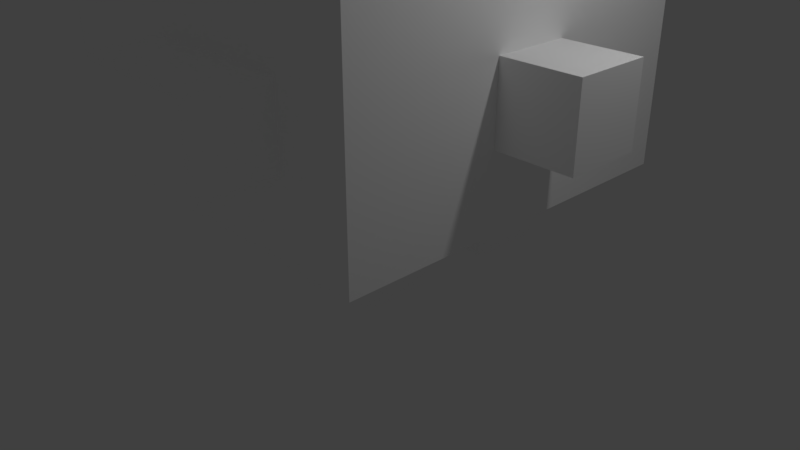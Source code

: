 # Source: baby.blend  (saved by Blender 2.79.0; exported with 4.5.12 LTS)
import bpy
from mathutils import Matrix  # noqa: F401  (used for matrix-valued properties, if any)

bpy.ops.wm.read_factory_settings(use_empty=True)
scene = bpy.context.scene
scene.name = 'Scene'

# ---- collections
col_collection_1 = bpy.data.collections.new('Collection 1'); scene.collection.children.link(col_collection_1)

# ---- materials (node trees are filled in below, after node groups)
mat_palette_001 = bpy.data.materials.new('palette.001')
mat_palette_001.alpha_threshold = 0.0
mat_palette_001.use_transparent_shadow = False
mat_palette_001.diffuse_color = (1.0, 1.0, 1.0, 1.0)
mat_palette_001.specular_color = (0.0, 0.0, 0.0)
mat_palette_001.roughness = 0.5
mat_palette_001.specular_intensity = 1.0

# ---- material node trees

# ---- world
world_world = bpy.data.worlds.new('World'); scene.world = world_world
world_world.color = (0.05088, 0.05088, 0.05088)
world_world.use_sun_shadow = False
world_world.sun_shadow_jitter_overblur = 0.0
world_world.cycles.sampling_method = 'MANUAL'

# ---- cameras
cam_camera = bpy.data.cameras.new('Camera')
cam_camera.clip_end = 100.0
cam_camera.lens = 35.0
cam_camera.sensor_width = 32.0
cam_camera.sensor_height = 18.0
cam_camera.ortho_scale = 7.314
cam_camera.dof.focus_distance = 0.0
cam_camera.dof.aperture_fstop = 128.0

# ---- lights
light_lamp = bpy.data.lights.new('Lamp', 'POINT')
light_lamp.transmission_factor = 0.0
light_lamp.cutoff_distance = 30.0
light_lamp.energy = 100.0
light_lamp.shadow_buffer_clip_start = 1.001
light_lamp.shadow_soft_size = 0.1
light_lamp.shadow_maximum_resolution = 0.006
light_lamp.use_absolute_resolution = True

# ---- meshes
me_baby_chicken = bpy.data.meshes.new('baby_chicken')
me_baby_chicken.from_pydata([(-3.0, 3.0, 1.0), (-3.0, 2.0, -1.0), (-3.0, 2.0, 1.0), (-3.0, 3.0, -1.0), (-2.0, 2.0, 1.0), (-2.0, 1.0, -3.0), (-2.0, 1.0, 2.0), (-2.0, 2.0, -1.0), (-2.0, 3.0, 1.0), (-2.0, 3.0, -1.0), (-2.0, 4.0, -1.0), (-2.0, 4.0, -3.0), (-2.0, 6.0, 2.0), (-2.0, 6.0, -1.0), (-1.0, 1.0, 1.0), (-1.0, 0.0, 0.0), (-1.0, 0.0, 1.0), (-1.0, 1.0, 0.0), (0.0, 3.0, 3.0), (0.0, 2.0, 2.0), (0.0, 2.0, 3.0), (0.0, 3.0, 2.0), (0.0, 4.0, -3.0), (0.0, 2.0, -4.0), (0.0, 2.0, -3.0), (0.0, 4.0, -4.0), (1.0, 1.0, 1.0), (1.0, 0.0, 0.0), (1.0, 0.0, 1.0), (1.0, 1.0, 0.0), (0.0, 0.0, 1.0), (0.0, 0.0, 0.0), (0.0, 1.0, 1.0), (0.0, 1.0, 0.0), (1.0, 2.0, 3.0), (1.0, 2.0, 2.0), (1.0, 3.0, 3.0), (1.0, 3.0, 2.0), (1.0, 2.0, -3.0), (1.0, 2.0, -4.0), (1.0, 4.0, -3.0), (1.0, 4.0, -4.0), (2.0, 0.0, 1.0), (2.0, 0.0, 0.0), (2.0, 1.0, 1.0), (2.0, 1.0, 0.0), (3.0, 1.0, 2.0), (3.0, 1.0, -3.0), (3.0, 2.0, 1.0), (3.0, 2.0, -1.0), (3.0, 3.0, 1.0), (3.0, 3.0, -1.0), (3.0, 4.0, -1.0), (3.0, 4.0, -3.0), (3.0, 6.0, 2.0), (3.0, 6.0, -1.0), (4.0, 2.0, 1.0), (4.0, 2.0, -1.0), (4.0, 3.0, 1.0), (4.0, 3.0, -1.0), (1.0, 2.0, 3.0), (0.0, 3.0, 3.0), (0.0, 2.0, 3.0), (1.0, 3.0, 3.0), (-1.0, 3.0, 2.0), (-2.0, 6.0, 2.0), (-2.0, 1.0, 2.0), (-1.0, 4.0, 2.0), (-1.0, 5.0, 2.0), (0.0, 2.0, 2.0), (0.0, 3.0, 2.0), (0.0, 4.0, 2.0), (0.0, 5.0, 2.0), (1.0, 2.0, 2.0), (1.0, 3.0, 2.0), (1.0, 4.0, 2.0), (1.0, 5.0, 2.0), (2.0, 3.0, 2.0), (2.0, 4.0, 2.0), (2.0, 5.0, 2.0), (3.0, 1.0, 2.0), (3.0, 6.0, 2.0), (-2.0, 2.0, 1.0), (-3.0, 3.0, 1.0), (-3.0, 2.0, 1.0), (-2.0, 3.0, 1.0), (0.0, 0.0, 1.0), (-1.0, 1.0, 1.0), (-1.0, 0.0, 1.0), (0.0, 1.0, 1.0), (2.0, 0.0, 1.0), (1.0, 1.0, 1.0), (1.0, 0.0, 1.0), (2.0, 1.0, 1.0), (4.0, 2.0, 1.0), (3.0, 3.0, 1.0), (3.0, 2.0, 1.0), (4.0, 3.0, 1.0), (-1.0, 0.0, 0.0), (-1.0, 1.0, 0.0), (0.0, 0.0, 0.0), (0.0, 1.0, 0.0), (1.0, 0.0, 0.0), (1.0, 1.0, 0.0), (2.0, 0.0, 0.0), (2.0, 1.0, 0.0), (-3.0, 2.0, -1.0), (-3.0, 3.0, -1.0), (-2.0, 2.0, -1.0), (-2.0, 3.0, -1.0), (-2.0, 4.0, -1.0), (-2.0, 6.0, -1.0), (3.0, 4.0, -1.0), (3.0, 6.0, -1.0), (3.0, 2.0, -1.0), (3.0, 3.0, -1.0), (4.0, 2.0, -1.0), (4.0, 3.0, -1.0), (-2.0, 1.0, -3.0), (-2.0, 4.0, -3.0), (0.0, 2.0, -3.0), (0.0, 4.0, -3.0), (1.0, 2.0, -3.0), (3.0, 1.0, -3.0), (1.0, 4.0, -3.0), (3.0, 4.0, -3.0), (0.0, 2.0, -4.0), (0.0, 4.0, -4.0), (1.0, 2.0, -4.0), (1.0, 4.0, -4.0), (-1.0, 0.0, 0.0), (0.0, 0.0, 1.0), (-1.0, 0.0, 1.0), (0.0, 0.0, 0.0), (1.0, 0.0, 0.0), (2.0, 0.0, 1.0), (1.0, 0.0, 1.0), (2.0, 0.0, 0.0), (-1.0, 1.0, 1.0), (3.0, 1.0, 2.0), (-2.0, 1.0, 2.0), (0.0, 1.0, 1.0), (1.0, 1.0, 1.0), (2.0, 1.0, 1.0), (-1.0, 1.0, 0.0), (0.0, 1.0, 0.0), (1.0, 1.0, 0.0), (2.0, 1.0, 0.0), (-2.0, 1.0, -3.0), (3.0, 1.0, -3.0), (0.0, 2.0, 2.0), (1.0, 2.0, 3.0), (0.0, 2.0, 3.0), (1.0, 2.0, 2.0), (-3.0, 2.0, -1.0), (-2.0, 2.0, 1.0), (-3.0, 2.0, 1.0), (-2.0, 2.0, -1.0), (3.0, 2.0, -1.0), (4.0, 2.0, 1.0), (3.0, 2.0, 1.0), (4.0, 2.0, -1.0), (0.0, 2.0, -4.0), (1.0, 2.0, -3.0), (0.0, 2.0, -3.0), (1.0, 2.0, -4.0), (0.0, 3.0, 3.0), (1.0, 3.0, 3.0), (0.0, 3.0, 2.0), (1.0, 3.0, 2.0), (-3.0, 3.0, 1.0), (-2.0, 3.0, 1.0), (-3.0, 3.0, -1.0), (-2.0, 3.0, -1.0), (3.0, 3.0, 1.0), (4.0, 3.0, 1.0), (3.0, 3.0, -1.0), (4.0, 3.0, -1.0), (-2.0, 4.0, -1.0), (3.0, 4.0, -1.0), (-2.0, 4.0, -3.0), (0.0, 4.0, -3.0), (1.0, 4.0, -3.0), (3.0, 4.0, -3.0), (0.0, 4.0, -4.0), (1.0, 4.0, -4.0), (-2.0, 6.0, 2.0), (3.0, 6.0, 2.0), (-2.0, 6.0, -1.0), (3.0, 6.0, -1.0)], [], [(0, 1, 2), (3, 1, 0), (4, 5, 6), (7, 5, 4), (8, 4, 6), (9, 5, 7), (10, 5, 9), (10, 9, 8), (11, 5, 10), (12, 8, 6), (12, 10, 8), (13, 10, 12), (14, 15, 16), (17, 15, 14), (18, 19, 20), (21, 19, 18), (22, 23, 24), (25, 23, 22), (26, 27, 28), (29, 27, 26), (30, 31, 32), (32, 31, 33), (34, 35, 36), (36, 35, 37), (38, 39, 40), (40, 39, 41), (42, 43, 44), (44, 43, 45), (46, 47, 48), (48, 47, 49), (46, 48, 50), (49, 47, 51), (51, 47, 52), (50, 51, 52), (52, 47, 53), (46, 50, 54), (50, 52, 54), (54, 52, 55), (56, 57, 58), (58, 57, 59), (60, 61, 62), (63, 61, 60), (64, 65, 66), (67, 65, 64), (68, 65, 67), (69, 64, 66), (70, 67, 64), (70, 64, 69), (71, 68, 67), (71, 67, 70), (72, 65, 68), (72, 68, 71), (73, 69, 66), (74, 71, 70), (74, 72, 71), (75, 72, 74), (76, 65, 72), (76, 72, 75), (77, 75, 74), (77, 74, 73), (78, 76, 75), (78, 75, 77), (79, 65, 76), (79, 76, 78), (80, 73, 66), (80, 78, 77), (80, 79, 78), (80, 77, 73), (81, 65, 79), (81, 79, 80), (82, 83, 84), (85, 83, 82), (86, 87, 88), (89, 87, 86), (90, 91, 92), (93, 91, 90), (94, 95, 96), (97, 95, 94), (98, 99, 100), (100, 99, 101), (102, 103, 104), (104, 103, 105), (106, 107, 108), (108, 107, 109), (110, 111, 112), (112, 111, 113), (114, 115, 116), (116, 115, 117), (118, 119, 120), (120, 119, 121), (118, 120, 122), (118, 122, 123), (122, 124, 123), (123, 124, 125), (126, 127, 128), (128, 127, 129), (130, 131, 132), (133, 131, 130), (134, 135, 136), (137, 135, 134), (138, 139, 140), (141, 139, 138), (142, 139, 141), (143, 139, 142), (144, 138, 140), (145, 142, 141), (146, 142, 145), (147, 139, 143), (148, 146, 145), (148, 147, 146), (148, 144, 140), (148, 145, 144), (149, 139, 147), (149, 147, 148), (150, 151, 152), (153, 151, 150), (154, 155, 156), (157, 155, 154), (158, 159, 160), (161, 159, 158), (162, 163, 164), (165, 163, 162), (166, 167, 168), (168, 167, 169), (170, 171, 172), (172, 171, 173), (174, 175, 176), (176, 175, 177), (178, 179, 180), (180, 179, 181), (181, 179, 182), (182, 179, 183), (181, 182, 184), (184, 182, 185), (186, 187, 188), (188, 187, 189)])
me_baby_chicken.polygons.foreach_set('use_smooth', [True] * 136)
_uv = me_baby_chicken.uv_layers.new(name='UVMap')
_uv.uv.foreach_set('vector', [0.3066, 0.5, 0.3066, 0.5, 0.3066, 0.5, 0.3066, 0.5, 0.3066, 0.5, 0.3066, 0.5, 0.3066, 0.5, 0.3066, 0.5, 0.3066, 0.5, 0.3066, 0.5, 0.3066, 0.5, 0.3066, 0.5, 0.3066, 0.5, 0.3066, 0.5, 0.3066, 0.5, 0.3066, 0.5, 0.3066, 0.5, 0.3066, 0.5, 0.3066, 0.5, 0.3066, 0.5, 0.3066, 0.5, 0.3066, 0.5, 0.3066, 0.5, 0.3066, 0.5, 0.3066, 0.5, 0.3066, 0.5, 0.3066, 0.5, 0.3066, 0.5, 0.3066, 0.5, 0.3066, 0.5, 0.3066, 0.5, 0.3066, 0.5, 0.3066, 0.5, 0.3066, 0.5, 0.3066, 0.5, 0.3066, 0.5, 0.06445, 0.5, 0.06445, 0.5, 0.06445, 0.5, 0.06445, 0.5, 0.06445, 0.5, 0.06445, 0.5, 0.06445, 0.5, 0.06445, 0.5, 0.06445, 0.5, 0.06445, 0.5, 0.06445, 0.5, 0.06445, 0.5, 0.3066, 0.5, 0.3066, 0.5, 0.3066, 0.5, 0.3066, 0.5, 0.3066, 0.5, 0.3066, 0.5, 0.06445, 0.5, 0.06445, 0.5, 0.06445, 0.5, 0.06445, 0.5, 0.06445, 0.5, 0.06445, 0.5, 0.06445, 0.5, 0.06445, 0.5, 0.06445, 0.5, 0.06445, 0.5, 0.06445, 0.5, 0.06445, 0.5, 0.06445, 0.5, 0.06445, 0.5, 0.06445, 0.5, 0.06445, 0.5, 0.06445, 0.5, 0.06445, 0.5, 0.3066, 0.5, 0.3066, 0.5, 0.3066, 0.5, 0.3066, 0.5, 0.3066, 0.5, 0.3066, 0.5, 0.06445, 0.5, 0.06445, 0.5, 0.06445, 0.5, 0.06445, 0.5, 0.06445, 0.5, 0.06445, 0.5, 0.3066, 0.5, 0.3066, 0.5, 0.3066, 0.5, 0.3066, 0.5, 0.3066, 0.5, 0.3066, 0.5, 0.3066, 0.5, 0.3066, 0.5, 0.3066, 0.5, 0.3066, 0.5, 0.3066, 0.5, 0.3066, 0.5, 0.3066, 0.5, 0.3066, 0.5, 0.3066, 0.5, 0.3066, 0.5, 0.3066, 0.5, 0.3066, 0.5, 0.3066, 0.5, 0.3066, 0.5, 0.3066, 0.5, 0.3066, 0.5, 0.3066, 0.5, 0.3066, 0.5, 0.3066, 0.5, 0.3066, 0.5, 0.3066, 0.5, 0.3066, 0.5, 0.3066, 0.5, 0.3066, 0.5, 0.3066, 0.5, 0.3066, 0.5, 0.3066, 0.5, 0.3066, 0.5, 0.3066, 0.5, 0.3066, 0.5, 0.06445, 0.5, 0.06445, 0.5, 0.06445, 0.5, 0.06445, 0.5, 0.06445, 0.5, 0.06445, 0.5, 0.3066, 0.5, 0.3066, 0.5, 0.3066, 0.5, 0.3066, 0.5, 0.3066, 0.5, 0.3066, 0.5, 0.3066, 0.5, 0.3066, 0.5, 0.3066, 0.5, 0.3066, 0.5, 0.3066, 0.5, 0.3066, 0.5, 0.9941, 0.5, 0.9941, 0.5, 0.9941, 0.5, 0.3066, 0.5, 0.3066, 0.5, 0.3066, 0.5, 0.001953, 0.5, 0.001953, 0.5, 0.001953, 0.5, 0.9941, 0.5, 0.9941, 0.5, 0.9941, 0.5, 0.3066, 0.5, 0.3066, 0.5, 0.3066, 0.5, 0.001953, 0.5, 0.001953, 0.5, 0.001953, 0.5, 0.3066, 0.5, 0.3066, 0.5, 0.3066, 0.5, 0.3066, 0.5, 0.3066, 0.5, 0.3066, 0.5, 0.3066, 0.5, 0.3066, 0.5, 0.3066, 0.5, 0.3066, 0.5, 0.3066, 0.5, 0.3066, 0.5, 0.3066, 0.5, 0.3066, 0.5, 0.3066, 0.5, 0.3066, 0.5, 0.3066, 0.5, 0.3066, 0.5, 0.9941, 0.5, 0.9941, 0.5, 0.9941, 0.5, 0.3066, 0.5, 0.3066, 0.5, 0.3066, 0.5, 0.001953, 0.5, 0.001953, 0.5, 0.001953, 0.5, 0.9941, 0.5, 0.9941, 0.5, 0.9941, 0.5, 0.3066, 0.5, 0.3066, 0.5, 0.3066, 0.5, 0.001953, 0.5, 0.001953, 0.5, 0.001953, 0.5, 0.3066, 0.5, 0.3066, 0.5, 0.3066, 0.5, 0.3066, 0.5, 0.3066, 0.5, 0.3066, 0.5, 0.3066, 0.5, 0.3066, 0.5, 0.3066, 0.5, 0.3066, 0.5, 0.3066, 0.5, 0.3066, 0.5, 0.3066, 0.5, 0.3066, 0.5, 0.3066, 0.5, 0.3066, 0.5, 0.3066, 0.5, 0.3066, 0.5, 0.3066, 0.5, 0.3066, 0.5, 0.3066, 0.5, 0.3066, 0.5, 0.3066, 0.5, 0.3066, 0.5, 0.06445, 0.5, 0.06445, 0.5, 0.06445, 0.5, 0.06445, 0.5, 0.06445, 0.5, 0.06445, 0.5, 0.06445, 0.5, 0.06445, 0.5, 0.06445, 0.5, 0.06445, 0.5, 0.06445, 0.5, 0.06445, 0.5, 0.3066, 0.5, 0.3066, 0.5, 0.3066, 0.5, 0.3066, 0.5, 0.3066, 0.5, 0.3066, 0.5, 0.06445, 0.5, 0.06445, 0.5, 0.06445, 0.5, 0.06445, 0.5, 0.06445, 0.5, 0.06445, 0.5, 0.06445, 0.5, 0.06445, 0.5, 0.06445, 0.5, 0.06445, 0.5, 0.06445, 0.5, 0.06445, 0.5, 0.3066, 0.5, 0.3066, 0.5, 0.3066, 0.5, 0.3066, 0.5, 0.3066, 0.5, 0.3066, 0.5, 0.3066, 0.5, 0.3066, 0.5, 0.3066, 0.5, 0.3066, 0.5, 0.3066, 0.5, 0.3066, 0.5, 0.3066, 0.5, 0.3066, 0.5, 0.3066, 0.5, 0.3066, 0.5, 0.3066, 0.5, 0.3066, 0.5, 0.3066, 0.5, 0.3066, 0.5, 0.3066, 0.5, 0.3066, 0.5, 0.3066, 0.5, 0.3066, 0.5, 0.3066, 0.5, 0.3066, 0.5, 0.3066, 0.5, 0.3066, 0.5, 0.3066, 0.5, 0.3066, 0.5, 0.3066, 0.5, 0.3066, 0.5, 0.3066, 0.5, 0.3066, 0.5, 0.3066, 0.5, 0.3066, 0.5, 0.3066, 0.5, 0.3066, 0.5, 0.3066, 0.5, 0.3066, 0.5, 0.3066, 0.5, 0.3066, 0.5, 0.06445, 0.5, 0.06445, 0.5, 0.06445, 0.5, 0.06445, 0.5, 0.06445, 0.5, 0.06445, 0.5, 0.06445, 0.5, 0.06445, 0.5, 0.06445, 0.5, 0.06445, 0.5, 0.06445, 0.5, 0.06445, 0.5, 0.3066, 0.5, 0.3066, 0.5, 0.3066, 0.5, 0.3066, 0.5, 0.3066, 0.5, 0.3066, 0.5, 0.3066, 0.5, 0.3066, 0.5, 0.3066, 0.5, 0.3066, 0.5, 0.3066, 0.5, 0.3066, 0.5, 0.3066, 0.5, 0.3066, 0.5, 0.3066, 0.5, 0.3066, 0.5, 0.3066, 0.5, 0.3066, 0.5, 0.3066, 0.5, 0.3066, 0.5, 0.3066, 0.5, 0.3066, 0.5, 0.3066, 0.5, 0.3066, 0.5, 0.3066, 0.5, 0.3066, 0.5, 0.3066, 0.5, 0.3066, 0.5, 0.3066, 0.5, 0.3066, 0.5, 0.3066, 0.5, 0.3066, 0.5, 0.3066, 0.5, 0.3066, 0.5, 0.3066, 0.5, 0.3066, 0.5, 0.3066, 0.5, 0.3066, 0.5, 0.3066, 0.5, 0.3066, 0.5, 0.3066, 0.5, 0.3066, 0.5, 0.06445, 0.5, 0.06445, 0.5, 0.06445, 0.5, 0.06445, 0.5, 0.06445, 0.5, 0.06445, 0.5, 0.3066, 0.5, 0.3066, 0.5, 0.3066, 0.5, 0.3066, 0.5, 0.3066, 0.5, 0.3066, 0.5, 0.3066, 0.5, 0.3066, 0.5, 0.3066, 0.5, 0.3066, 0.5, 0.3066, 0.5, 0.3066, 0.5, 0.3066, 0.5, 0.3066, 0.5, 0.3066, 0.5, 0.3066, 0.5, 0.3066, 0.5, 0.3066, 0.5, 0.06445, 0.5, 0.06445, 0.5, 0.06445, 0.5, 0.06445, 0.5, 0.06445, 0.5, 0.06445, 0.5, 0.3066, 0.5, 0.3066, 0.5, 0.3066, 0.5, 0.3066, 0.5, 0.3066, 0.5, 0.3066, 0.5, 0.3066, 0.5, 0.3066, 0.5, 0.3066, 0.5, 0.3066, 0.5, 0.3066, 0.5, 0.3066, 0.5, 0.3066, 0.5, 0.3066, 0.5, 0.3066, 0.5, 0.3066, 0.5, 0.3066, 0.5, 0.3066, 0.5, 0.3066, 0.5, 0.3066, 0.5, 0.3066, 0.5, 0.3066, 0.5, 0.3066, 0.5, 0.3066, 0.5, 0.3066, 0.5, 0.3066, 0.5, 0.3066, 0.5, 0.3066, 0.5, 0.3066, 0.5, 0.3066, 0.5, 0.3066, 0.5, 0.3066, 0.5, 0.3066, 0.5, 0.3066, 0.5, 0.3066, 0.5, 0.3066, 0.5])
me_baby_chicken.materials.append(mat_palette_001)
me_baby_chicken.use_remesh_preserve_volume = False
me_baby_chicken.use_remesh_preserve_attributes = False
me_baby_chicken.use_mirror_vertex_groups = False
me_baby_chicken.update()
me_baby_chicken.normals_split_custom_set([tuple(v) for v in zip(*[iter([-1.0, 0.0, 0.0, -1.0, 0.0, 0.0, -1.0, 0.0, 0.0, -1.0, 0.0, 0.0, -1.0, 0.0, 0.0, -1.0, 0.0, 0.0, -1.0, 0.0, 0.0, -1.0, 0.0, 0.0, -1.0, 0.0, 0.0, -1.0, 0.0, 0.0, -1.0, 0.0, 0.0, -1.0, 0.0, 0.0, -1.0, 0.0, 0.0, -1.0, 0.0, 0.0, -1.0, 0.0, 0.0, -1.0, 0.0, 0.0, -1.0, 0.0, 0.0, -1.0, 0.0, 0.0, -1.0, 0.0, 0.0, -1.0, 0.0, 0.0, -1.0, 0.0, 0.0, -1.0, 0.0, 0.0, -1.0, 0.0, 0.0, -1.0, 0.0, 0.0, -1.0, 0.0, 0.0, -1.0, 0.0, 0.0, -1.0, 0.0, 0.0, -1.0, 0.0, 0.0, -1.0, 0.0, 0.0, -1.0, 0.0, 0.0, -1.0, 0.0, 0.0, -1.0, 0.0, 0.0, -1.0, 0.0, 0.0, -1.0, 0.0, 0.0, -1.0, 0.0, 0.0, -1.0, 0.0, 0.0, -1.0, 0.0, 0.0, -1.0, 0.0, 0.0, -1.0, 0.0, 0.0, -1.0, 0.0, 0.0, -1.0, 0.0, 0.0, -1.0, 0.0, 0.0, -1.0, 0.0, 0.0, -1.0, 0.0, 0.0, -1.0, 0.0, 0.0, -1.0, 0.0, 0.0, -1.0, 0.0, 0.0, -1.0, 0.0, 0.0, -1.0, 0.0, 0.0, -1.0, 0.0, 0.0, -1.0, 0.0, 0.0, -1.0, 0.0, 0.0, -1.0, 0.0, 0.0, -1.0, 0.0, 0.0, -1.0, 0.0, 0.0, -1.0, 0.0, 0.0, -1.0, 0.0, 0.0, -1.0, 0.0, 0.0, -1.0, 0.0, 0.0, -1.0, 0.0, 0.0, 1.0, 0.0, 0.0, 1.0, 0.0, 0.0, 1.0, 0.0, 0.0, 1.0, 0.0, 0.0, 1.0, 0.0, 0.0, 1.0, 0.0, 0.0, 1.0, 0.0, 0.0, 1.0, 0.0, 0.0, 1.0, 0.0, 0.0, 1.0, 0.0, 0.0, 1.0, 0.0, 0.0, 1.0, 0.0, 0.0, 1.0, 0.0, 0.0, 1.0, 0.0, 0.0, 1.0, 0.0, 0.0, 1.0, 0.0, 0.0, 1.0, 0.0, 0.0, 1.0, 0.0, 0.0, 1.0, 0.0, 0.0, 1.0, 0.0, 0.0, 1.0, 0.0, 0.0, 1.0, 0.0, 0.0, 1.0, 0.0, 0.0, 1.0, 0.0, 0.0, 1.0, 0.0, 0.0, 1.0, 0.0, 0.0, 1.0, 0.0, 0.0, 1.0, 0.0, 0.0, 1.0, 0.0, 0.0, 1.0, 0.0, 0.0, 1.0, 0.0, 0.0, 1.0, 0.0, 0.0, 1.0, 0.0, 0.0, 1.0, 0.0, 0.0, 1.0, 0.0, 0.0, 1.0, 0.0, 0.0, 1.0, 0.0, 0.0, 1.0, 0.0, 0.0, 1.0, 0.0, 0.0, 1.0, 0.0, 0.0, 1.0, 0.0, 0.0, 1.0, 0.0, 0.0, 1.0, 0.0, 0.0, 1.0, 0.0, 0.0, 1.0, 0.0, 0.0, 1.0, 0.0, 0.0, 1.0, 0.0, 0.0, 1.0, 0.0, 0.0, 1.0, 0.0, 0.0, 1.0, 0.0, 0.0, 1.0, 0.0, 0.0, 1.0, 0.0, 0.0, 1.0, 0.0, 0.0, 1.0, 0.0, 0.0, 1.0, 0.0, 0.0, 1.0, 0.0, 0.0, 1.0, 0.0, 0.0, 1.0, 0.0, 0.0, 1.0, 0.0, 0.0, 1.0, 0.0, 0.0, 0.0, 0.0, 1.0, 0.0, 0.0, 1.0, 0.0, 0.0, 1.0, 0.0, 0.0, 1.0, 0.0, 0.0, 1.0, 0.0, 0.0, 1.0, 0.0, 0.0, 1.0, 0.0, 0.0, 1.0, 0.0, 0.0, 1.0, 0.0, 0.0, 1.0, 0.0, 0.0, 1.0, 0.0, 0.0, 1.0, 0.0, 0.0, 1.0, 0.0, 0.0, 1.0, 0.0, 0.0, 1.0, 0.0, 0.0, 1.0, 0.0, 0.0, 1.0, 0.0, 0.0, 1.0, 0.0, 0.0, 1.0, 0.0, 0.0, 1.0, 0.0, 0.0, 1.0, 0.0, 0.0, 1.0, 0.0, 0.0, 1.0, 0.0, 0.0, 1.0, 0.0, 0.0, 1.0, 0.0, 0.0, 1.0, 0.0, 0.0, 1.0, 0.0, 0.0, 1.0, 0.0, 0.0, 1.0, 0.0, 0.0, 1.0, 0.0, 0.0, 1.0, 0.0, 0.0, 1.0, 0.0, 0.0, 1.0, 0.0, 0.0, 1.0, 0.0, 0.0, 1.0, 0.0, 0.0, 1.0, 0.0, 0.0, 1.0, 0.0, 0.0, 1.0, 0.0, 0.0, 1.0, 0.0, 0.0, 1.0, 0.0, 0.0, 1.0, 0.0, 0.0, 1.0, 0.0, 0.0, 1.0, 0.0, 0.0, 1.0, 0.0, 0.0, 1.0, 0.0, 0.0, 1.0, 0.0, 0.0, 1.0, 0.0, 0.0, 1.0, 0.0, 0.0, 1.0, 0.0, 0.0, 1.0, 0.0, 0.0, 1.0, 0.0, 0.0, 1.0, 0.0, 0.0, 1.0, 0.0, 0.0, 1.0, 0.0, 0.0, 1.0, 0.0, 0.0, 1.0, 0.0, 0.0, 1.0, 0.0, 0.0, 1.0, 0.0, 0.0, 1.0, 0.0, 0.0, 1.0, 0.0, 0.0, 1.0, 0.0, 0.0, 1.0, 0.0, 0.0, 1.0, 0.0, 0.0, 1.0, 0.0, 0.0, 1.0, 0.0, 0.0, 1.0, 0.0, 0.0, 1.0, 0.0, 0.0, 1.0, 0.0, 0.0, 1.0, 0.0, 0.0, 1.0, 0.0, 0.0, 1.0, 0.0, 0.0, 1.0, 0.0, 0.0, 1.0, 0.0, 0.0, 1.0, 0.0, 0.0, 1.0, 0.0, 0.0, 1.0, 0.0, 0.0, 1.0, 0.0, 0.0, 1.0, 0.0, 0.0, 1.0, 0.0, 0.0, 1.0, 0.0, 0.0, 1.0, 0.0, 0.0, 1.0, 0.0, 0.0, 1.0, 0.0, 0.0, 1.0, 0.0, 0.0, 1.0, 0.0, 0.0, 1.0, 0.0, 0.0, 1.0, 0.0, 0.0, 1.0, 0.0, 0.0, 1.0, 0.0, 0.0, 1.0, 0.0, 0.0, 1.0, 0.0, 0.0, 1.0, 0.0, 0.0, 1.0, 0.0, 0.0, 1.0, 0.0, 0.0, 1.0, 0.0, 0.0, 1.0, 0.0, 0.0, 1.0, 0.0, 0.0, 1.0, 0.0, 0.0, 1.0, 0.0, 0.0, 1.0, 0.0, 0.0, 1.0, 0.0, 0.0, 1.0, 0.0, 0.0, 1.0, 0.0, 0.0, 1.0, 0.0, 0.0, 1.0, 0.0, 0.0, 1.0, 0.0, 0.0, 1.0, 0.0, 0.0, 1.0, 0.0, 0.0, 1.0, 0.0, 0.0, 1.0, 0.0, 0.0, 1.0, 0.0, 0.0, 1.0, 0.0, 0.0, 1.0, 0.0, 0.0, 1.0, 0.0, 0.0, -1.0, 0.0, 0.0, -1.0, 0.0, 0.0, -1.0, 0.0, 0.0, -1.0, 0.0, 0.0, -1.0, 0.0, 0.0, -1.0, 0.0, 0.0, -1.0, 0.0, 0.0, -1.0, 0.0, 0.0, -1.0, 0.0, 0.0, -1.0, 0.0, 0.0, -1.0, 0.0, 0.0, -1.0, 0.0, 0.0, -1.0, 0.0, 0.0, -1.0, 0.0, 0.0, -1.0, 0.0, 0.0, -1.0, 0.0, 0.0, -1.0, 0.0, 0.0, -1.0, 0.0, 0.0, -1.0, 0.0, 0.0, -1.0, 0.0, 0.0, -1.0, 0.0, 0.0, -1.0, 0.0, 0.0, -1.0, 0.0, 0.0, -1.0, 0.0, 0.0, -1.0, 0.0, 0.0, -1.0, 0.0, 0.0, -1.0, 0.0, 0.0, -1.0, 0.0, 0.0, -1.0, 0.0, 0.0, -1.0, 0.0, 0.0, -1.0, 0.0, 0.0, -1.0, 0.0, 0.0, -1.0, 0.0, 0.0, -1.0, 0.0, 0.0, -1.0, 0.0, 0.0, -1.0, 0.0, 0.0, -1.0, 0.0, 0.0, -1.0, 0.0, 0.0, -1.0, 0.0, 0.0, -1.0, 0.0, 0.0, -1.0, 0.0, 0.0, -1.0, 0.0, 0.0, -1.0, 0.0, 0.0, -1.0, 0.0, 0.0, -1.0, 0.0, 0.0, -1.0, 0.0, 0.0, -1.0, 0.0, 0.0, -1.0, 0.0, 0.0, -1.0, 0.0, 0.0, -1.0, 0.0, 0.0, -1.0, 0.0, 0.0, -1.0, 0.0, 0.0, -1.0, 0.0, 0.0, -1.0, 0.0, -1.0, 0.0, 0.0, -1.0, 0.0, 0.0, -1.0, 0.0, 0.0, -1.0, 0.0, 0.0, -1.0, 0.0, 0.0, -1.0, 0.0, 0.0, -1.0, 0.0, 0.0, -1.0, 0.0, 0.0, -1.0, 0.0, 0.0, -1.0, 0.0, 0.0, -1.0, 0.0, 0.0, -1.0, 0.0, 0.0, -1.0, 0.0, 0.0, -1.0, 0.0, 0.0, -1.0, 0.0, 0.0, -1.0, 0.0, 0.0, -1.0, 0.0, 0.0, -1.0, 0.0, 0.0, -1.0, 0.0, 0.0, -1.0, 0.0, 0.0, -1.0, 0.0, 0.0, -1.0, 0.0, 0.0, -1.0, 0.0, 0.0, -1.0, 0.0, 0.0, -1.0, 0.0, 0.0, -1.0, 0.0, 0.0, -1.0, 0.0, 0.0, -1.0, 0.0, 0.0, -1.0, 0.0, 0.0, -1.0, 0.0, 0.0, -1.0, 0.0, 0.0, -1.0, 0.0, 0.0, -1.0, 0.0, 0.0, -1.0, 0.0, 0.0, -1.0, 0.0, 0.0, -1.0, 0.0, 0.0, -1.0, 0.0, 0.0, -1.0, 0.0, 0.0, -1.0, 0.0, 0.0, -1.0, 0.0, 0.0, -1.0, 0.0, 0.0, -1.0, 0.0, 0.0, -1.0, 0.0, 0.0, -1.0, 0.0, 0.0, -1.0, 0.0, 0.0, -1.0, 0.0, 0.0, -1.0, 0.0, 0.0, -1.0, 0.0, 0.0, -1.0, 0.0, 0.0, -1.0, 0.0, 0.0, -1.0, 0.0, 0.0, -1.0, 0.0, 0.0, -1.0, 0.0, 0.0, -1.0, 0.0, 0.0, -1.0, 0.0, 0.0, -1.0, 0.0, 0.0, -1.0, 0.0, 0.0, -1.0, 0.0, 0.0, -1.0, 0.0, 0.0, -1.0, 0.0, 0.0, -1.0, 0.0, 0.0, -1.0, 0.0, 0.0, -1.0, 0.0, 0.0, -1.0, 0.0, 0.0, -1.0, 0.0, 0.0, -1.0, 0.0, 0.0, -1.0, 0.0, 0.0, -1.0, 0.0, 0.0, -1.0, 0.0, 0.0, -1.0, 0.0, 0.0, -1.0, 0.0, 0.0, -1.0, 0.0, 0.0, -1.0, 0.0, 0.0, -1.0, 0.0, 0.0, -1.0, 0.0, 0.0, -1.0, 0.0, 0.0, -1.0, 0.0, 0.0, -1.0, 0.0, 0.0, 1.0, 0.0, 0.0, 1.0, 0.0, 0.0, 1.0, 0.0, 0.0, 1.0, 0.0, 0.0, 1.0, 0.0, 0.0, 1.0, 0.0, 0.0, 1.0, 0.0, 0.0, 1.0, 0.0, 0.0, 1.0, 0.0, 0.0, 1.0, 0.0, 0.0, 1.0, 0.0, 0.0, 1.0, 0.0, 0.0, 1.0, 0.0, 0.0, 1.0, 0.0, 0.0, 1.0, 0.0, 0.0, 1.0, 0.0, 0.0, 1.0, 0.0, 0.0, 1.0, 0.0, 0.0, 1.0, 0.0, 0.0, 1.0, 0.0, 0.0, 1.0, 0.0, 0.0, 1.0, 0.0, 0.0, 1.0, 0.0, 0.0, 1.0, 0.0, 0.0, 1.0, 0.0, 0.0, 1.0, 0.0, 0.0, 1.0, 0.0, 0.0, 1.0, 0.0, 0.0, 1.0, 0.0, 0.0, 1.0, 0.0, 0.0, 1.0, 0.0, 0.0, 1.0, 0.0, 0.0, 1.0, 0.0, 0.0, 1.0, 0.0, 0.0, 1.0, 0.0, 0.0, 1.0, 0.0, 0.0, 1.0, 0.0, 0.0, 1.0, 0.0, 0.0, 1.0, 0.0, 0.0, 1.0, 0.0, 0.0, 1.0, 0.0, 0.0, 1.0, 0.0])] * 3)])

# ---- objects
ob_baby_chicken = bpy.data.objects.new('baby_chicken', me_baby_chicken)
ob_lamp = bpy.data.objects.new('Lamp', light_lamp)
ob_camera = bpy.data.objects.new('Camera', cam_camera)

# ---- transforms, parenting, visibility, modifiers, constraints
ob_baby_chicken.location = (0.0, 0.0, 0.0)
ob_baby_chicken.rotation_euler = (1.571, -0.0, 1.571)
ob_baby_chicken.color = (0.8, 0.8, 0.8, 1.0)
ob_baby_chicken.lineart.crease_threshold = 0.0
ob_lamp.location = (4.076, 1.005, 5.904)
ob_lamp.rotation_euler = (0.6503, 0.05522, 1.866)
ob_lamp.lock_rotations_4d = False
ob_lamp.empty_display_type = 'ARROWS'
ob_lamp.color = (0.0, 0.0, 0.0, 0.0)
ob_lamp.lineart.crease_threshold = 0.0
ob_camera.location = (7.481, -6.508, 5.344)
ob_camera.rotation_euler = (1.109, 0.0, 0.8149)
ob_camera.lock_rotations_4d = False
ob_camera.empty_display_type = 'ARROWS'
ob_camera.color = (0.0, 0.0, 0.0, 0.0)
ob_camera.display_type = 'WIRE'
ob_camera.lineart.crease_threshold = 0.0

# ---- collection membership
col_collection_1.objects.link(ob_baby_chicken)
col_collection_1.objects.link(ob_lamp)
col_collection_1.objects.link(ob_camera)

# ---- scene / render settings (as saved in the file)
scene.camera = ob_camera
scene.frame_start = 1; scene.frame_end = 20; scene.frame_set(19)
scene.render.engine = 'BLENDER_EEVEE_NEXT'
scene.render.resolution_percentage = 50
scene.render.dither_intensity = 0.0
scene.cycles.use_denoising = False
scene.cycles.samples = 128
scene.cycles.sampling_pattern = 'TABULATED_SOBOL'
scene.cycles.use_adaptive_sampling = False
scene.cycles.use_light_tree = False
scene.cycles.blur_glossy = 0.0
scene.cycles.sample_clamp_indirect = 0.0
scene.view_settings.view_transform = 'Standard'
bpy.context.view_layer.update()
